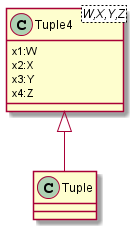

The diagram above was rendered by PlantUML. Its source (embedded in the PNG):
@startuml
Tuple4<|-- Tuple
class Tuple4<W,X,Y,Z>{
x1:W
x2:X
x3:Y
x4:Z
}
@enduml